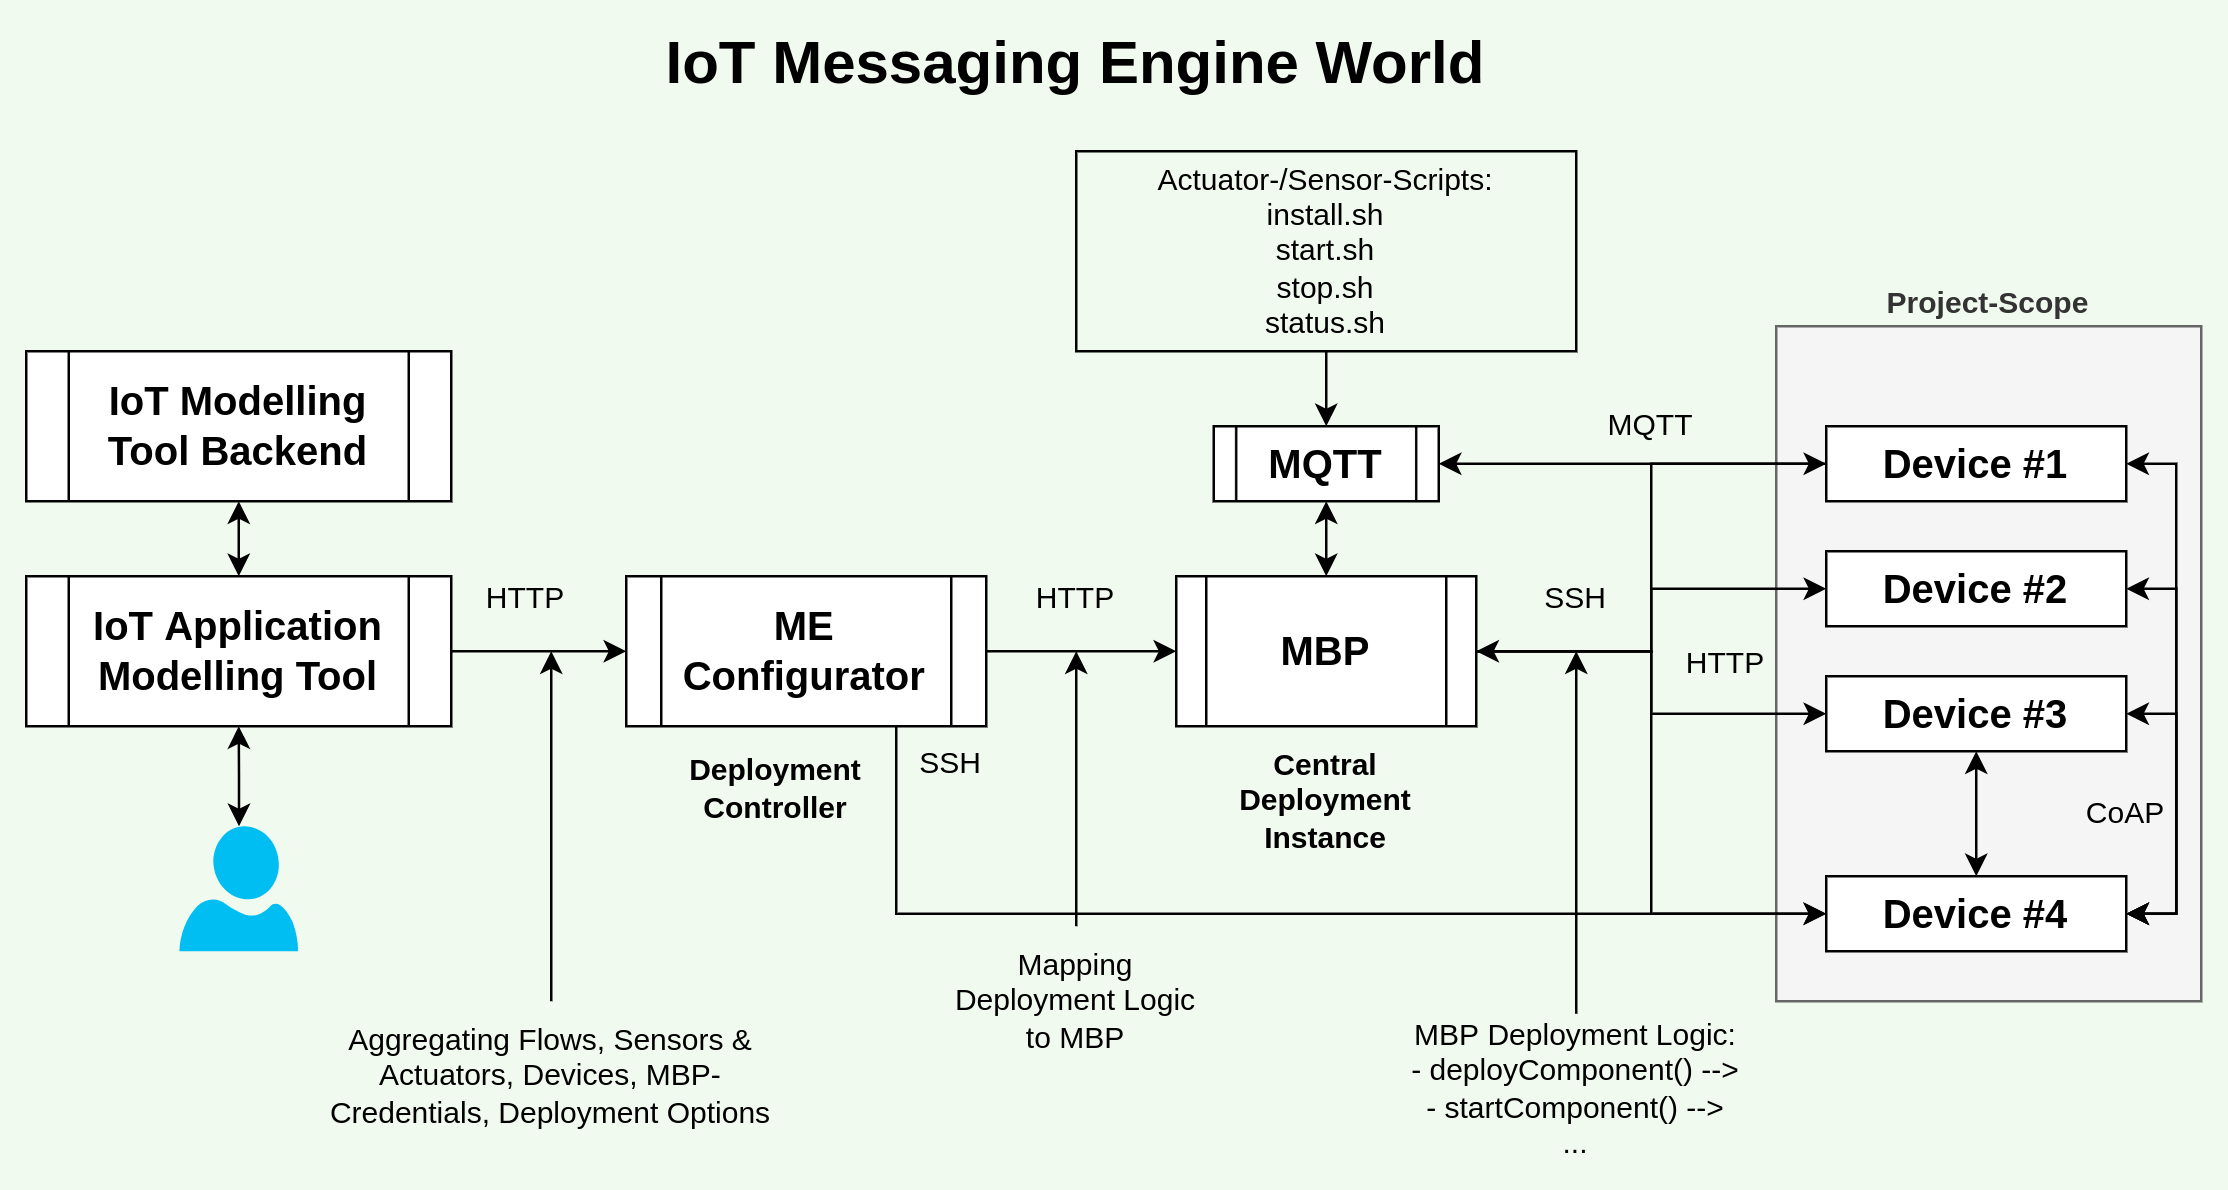

The diagram above was exported from draw.io. Its source (the exported page's mxGraphModel, read from the mxfile embedded in the PNG):
<mxGraphModel dx="1102" dy="2074" grid="1" gridSize="10" guides="1" tooltips="1" connect="1" arrows="1" fold="1" page="1" pageScale="1" pageWidth="827" pageHeight="1169" background="#F1FAEE" math="0" shadow="0">
  <root>
    <mxCell id="Rki-ZqEmnkp4UywMpusv-0" />
    <mxCell id="Rki-ZqEmnkp4UywMpusv-1" parent="Rki-ZqEmnkp4UywMpusv-0" />
    <mxCell id="K6e2Z9oYMo34ij6il74v-38" value="Project-Scope" style="rounded=0;whiteSpace=wrap;html=1;fontSize=12;labelPosition=center;verticalLabelPosition=top;align=center;verticalAlign=bottom;fillColor=#f5f5f5;fontColor=#333333;strokeColor=#666666;fontStyle=1" parent="Rki-ZqEmnkp4UywMpusv-1" vertex="1">
      <mxGeometry x="730" y="10" width="170" height="270" as="geometry" />
    </mxCell>
    <mxCell id="K6e2Z9oYMo34ij6il74v-18" style="edgeStyle=orthogonalEdgeStyle;rounded=0;orthogonalLoop=1;jettySize=auto;html=1;entryX=0;entryY=0.5;entryDx=0;entryDy=0;fontSize=16;fontStyle=1" parent="Rki-ZqEmnkp4UywMpusv-1" source="K6e2Z9oYMo34ij6il74v-0" target="K6e2Z9oYMo34ij6il74v-1" edge="1">
      <mxGeometry relative="1" as="geometry" />
    </mxCell>
    <mxCell id="K6e2Z9oYMo34ij6il74v-29" value="" style="edgeStyle=orthogonalEdgeStyle;rounded=0;orthogonalLoop=1;jettySize=auto;html=1;fontSize=12;startArrow=classic;startFill=1;" parent="Rki-ZqEmnkp4UywMpusv-1" source="K6e2Z9oYMo34ij6il74v-0" target="K6e2Z9oYMo34ij6il74v-28" edge="1">
      <mxGeometry relative="1" as="geometry" />
    </mxCell>
    <mxCell id="K6e2Z9oYMo34ij6il74v-0" value="IoT Application Modelling Tool" style="shape=process;whiteSpace=wrap;html=1;backgroundOutline=1;fontSize=16;fontStyle=1" parent="Rki-ZqEmnkp4UywMpusv-1" vertex="1">
      <mxGeometry x="30" y="110" width="170" height="60" as="geometry" />
    </mxCell>
    <mxCell id="K6e2Z9oYMo34ij6il74v-4" style="edgeStyle=orthogonalEdgeStyle;rounded=0;orthogonalLoop=1;jettySize=auto;html=1;entryX=0;entryY=0.5;entryDx=0;entryDy=0;fontSize=16;fontStyle=1" parent="Rki-ZqEmnkp4UywMpusv-1" source="K6e2Z9oYMo34ij6il74v-1" target="K6e2Z9oYMo34ij6il74v-2" edge="1">
      <mxGeometry relative="1" as="geometry">
        <mxPoint x="480" y="140" as="targetPoint" />
      </mxGeometry>
    </mxCell>
    <mxCell id="__OeOly6BU0yVqI06Gi--1" style="edgeStyle=orthogonalEdgeStyle;rounded=0;orthogonalLoop=1;jettySize=auto;html=1;exitX=0.75;exitY=1;exitDx=0;exitDy=0;entryX=0;entryY=0.5;entryDx=0;entryDy=0;fontSize=24;" parent="Rki-ZqEmnkp4UywMpusv-1" source="K6e2Z9oYMo34ij6il74v-1" target="K6e2Z9oYMo34ij6il74v-12" edge="1">
      <mxGeometry relative="1" as="geometry" />
    </mxCell>
    <mxCell id="K6e2Z9oYMo34ij6il74v-1" value="ME Configurator" style="shape=process;whiteSpace=wrap;html=1;backgroundOutline=1;fontSize=16;fontStyle=1" parent="Rki-ZqEmnkp4UywMpusv-1" vertex="1">
      <mxGeometry x="270" y="110" width="144" height="60" as="geometry" />
    </mxCell>
    <mxCell id="K6e2Z9oYMo34ij6il74v-14" style="edgeStyle=orthogonalEdgeStyle;rounded=0;orthogonalLoop=1;jettySize=auto;html=1;entryX=0;entryY=0.5;entryDx=0;entryDy=0;fontSize=16;fontStyle=1" parent="Rki-ZqEmnkp4UywMpusv-1" source="K6e2Z9oYMo34ij6il74v-2" target="K6e2Z9oYMo34ij6il74v-11" edge="1">
      <mxGeometry relative="1" as="geometry" />
    </mxCell>
    <mxCell id="K6e2Z9oYMo34ij6il74v-15" style="edgeStyle=orthogonalEdgeStyle;rounded=0;orthogonalLoop=1;jettySize=auto;html=1;exitX=1;exitY=0.5;exitDx=0;exitDy=0;fontSize=16;fontStyle=1" parent="Rki-ZqEmnkp4UywMpusv-1" source="K6e2Z9oYMo34ij6il74v-2" target="K6e2Z9oYMo34ij6il74v-10" edge="1">
      <mxGeometry relative="1" as="geometry" />
    </mxCell>
    <mxCell id="K6e2Z9oYMo34ij6il74v-16" style="edgeStyle=orthogonalEdgeStyle;rounded=0;orthogonalLoop=1;jettySize=auto;html=1;exitX=1;exitY=0.5;exitDx=0;exitDy=0;entryX=0;entryY=0.5;entryDx=0;entryDy=0;fontSize=16;fontStyle=1" parent="Rki-ZqEmnkp4UywMpusv-1" source="K6e2Z9oYMo34ij6il74v-2" target="K6e2Z9oYMo34ij6il74v-6" edge="1">
      <mxGeometry relative="1" as="geometry" />
    </mxCell>
    <mxCell id="K6e2Z9oYMo34ij6il74v-17" style="edgeStyle=orthogonalEdgeStyle;rounded=0;orthogonalLoop=1;jettySize=auto;html=1;exitX=1;exitY=0.5;exitDx=0;exitDy=0;entryX=0;entryY=0.5;entryDx=0;entryDy=0;startArrow=classic;startFill=1;fontSize=16;fontStyle=1" parent="Rki-ZqEmnkp4UywMpusv-1" source="K6e2Z9oYMo34ij6il74v-2" target="K6e2Z9oYMo34ij6il74v-12" edge="1">
      <mxGeometry relative="1" as="geometry" />
    </mxCell>
    <mxCell id="K6e2Z9oYMo34ij6il74v-59" style="edgeStyle=orthogonalEdgeStyle;rounded=0;orthogonalLoop=1;jettySize=auto;html=1;exitX=0.5;exitY=0;exitDx=0;exitDy=0;entryX=0.5;entryY=1;entryDx=0;entryDy=0;fontSize=12;startArrow=classic;startFill=1;endArrow=classic;endFill=1;" parent="Rki-ZqEmnkp4UywMpusv-1" source="K6e2Z9oYMo34ij6il74v-2" target="K6e2Z9oYMo34ij6il74v-47" edge="1">
      <mxGeometry relative="1" as="geometry" />
    </mxCell>
    <mxCell id="K6e2Z9oYMo34ij6il74v-2" value="MBP" style="shape=process;whiteSpace=wrap;html=1;backgroundOutline=1;fontSize=16;fontStyle=1" parent="Rki-ZqEmnkp4UywMpusv-1" vertex="1">
      <mxGeometry x="490" y="110" width="120" height="60" as="geometry" />
    </mxCell>
    <mxCell id="K6e2Z9oYMo34ij6il74v-48" style="edgeStyle=orthogonalEdgeStyle;rounded=0;orthogonalLoop=1;jettySize=auto;html=1;exitX=0;exitY=0.5;exitDx=0;exitDy=0;entryX=1;entryY=0.5;entryDx=0;entryDy=0;fontSize=12;startArrow=none;startFill=0;endArrow=classic;endFill=1;" parent="Rki-ZqEmnkp4UywMpusv-1" source="K6e2Z9oYMo34ij6il74v-6" target="K6e2Z9oYMo34ij6il74v-47" edge="1">
      <mxGeometry relative="1" as="geometry" />
    </mxCell>
    <mxCell id="K6e2Z9oYMo34ij6il74v-6" value="Device #1" style="rounded=0;whiteSpace=wrap;html=1;fontSize=16;fontStyle=1" parent="Rki-ZqEmnkp4UywMpusv-1" vertex="1">
      <mxGeometry x="750" y="50" width="120" height="30" as="geometry" />
    </mxCell>
    <mxCell id="K6e2Z9oYMo34ij6il74v-10" value="Device #2" style="rounded=0;whiteSpace=wrap;html=1;fontSize=16;fontStyle=1" parent="Rki-ZqEmnkp4UywMpusv-1" vertex="1">
      <mxGeometry x="750" y="100" width="120" height="30" as="geometry" />
    </mxCell>
    <mxCell id="K6e2Z9oYMo34ij6il74v-11" value="Device #3" style="rounded=0;whiteSpace=wrap;html=1;fontSize=16;fontStyle=1" parent="Rki-ZqEmnkp4UywMpusv-1" vertex="1">
      <mxGeometry x="750" y="150" width="120" height="30" as="geometry" />
    </mxCell>
    <mxCell id="K6e2Z9oYMo34ij6il74v-54" style="edgeStyle=orthogonalEdgeStyle;rounded=0;orthogonalLoop=1;jettySize=auto;html=1;exitX=0.5;exitY=0;exitDx=0;exitDy=0;entryX=0.5;entryY=1;entryDx=0;entryDy=0;fontSize=12;startArrow=classic;startFill=1;endArrow=classic;endFill=1;" parent="Rki-ZqEmnkp4UywMpusv-1" source="K6e2Z9oYMo34ij6il74v-12" target="K6e2Z9oYMo34ij6il74v-11" edge="1">
      <mxGeometry relative="1" as="geometry" />
    </mxCell>
    <mxCell id="K6e2Z9oYMo34ij6il74v-56" style="edgeStyle=orthogonalEdgeStyle;rounded=0;orthogonalLoop=1;jettySize=auto;html=1;exitX=1;exitY=0.5;exitDx=0;exitDy=0;entryX=1;entryY=0.5;entryDx=0;entryDy=0;fontSize=12;startArrow=classic;startFill=1;endArrow=classic;endFill=1;" parent="Rki-ZqEmnkp4UywMpusv-1" source="K6e2Z9oYMo34ij6il74v-12" target="K6e2Z9oYMo34ij6il74v-11" edge="1">
      <mxGeometry relative="1" as="geometry" />
    </mxCell>
    <mxCell id="K6e2Z9oYMo34ij6il74v-57" style="edgeStyle=orthogonalEdgeStyle;rounded=0;orthogonalLoop=1;jettySize=auto;html=1;exitX=1;exitY=0.5;exitDx=0;exitDy=0;entryX=1;entryY=0.5;entryDx=0;entryDy=0;fontSize=12;startArrow=classic;startFill=1;endArrow=classic;endFill=1;" parent="Rki-ZqEmnkp4UywMpusv-1" source="K6e2Z9oYMo34ij6il74v-12" target="K6e2Z9oYMo34ij6il74v-10" edge="1">
      <mxGeometry relative="1" as="geometry" />
    </mxCell>
    <mxCell id="K6e2Z9oYMo34ij6il74v-58" style="edgeStyle=orthogonalEdgeStyle;rounded=0;orthogonalLoop=1;jettySize=auto;html=1;exitX=1;exitY=0.5;exitDx=0;exitDy=0;entryX=1;entryY=0.5;entryDx=0;entryDy=0;fontSize=12;startArrow=classic;startFill=1;endArrow=classic;endFill=1;" parent="Rki-ZqEmnkp4UywMpusv-1" source="K6e2Z9oYMo34ij6il74v-12" target="K6e2Z9oYMo34ij6il74v-6" edge="1">
      <mxGeometry relative="1" as="geometry" />
    </mxCell>
    <mxCell id="K6e2Z9oYMo34ij6il74v-12" value="Device #4" style="rounded=0;whiteSpace=wrap;html=1;fontSize=16;fontStyle=1" parent="Rki-ZqEmnkp4UywMpusv-1" vertex="1">
      <mxGeometry x="750" y="230" width="120" height="30" as="geometry" />
    </mxCell>
    <mxCell id="K6e2Z9oYMo34ij6il74v-20" style="edgeStyle=orthogonalEdgeStyle;rounded=0;orthogonalLoop=1;jettySize=auto;html=1;entryX=0.5;entryY=1;entryDx=0;entryDy=0;fontSize=16;startArrow=classic;startFill=1;" parent="Rki-ZqEmnkp4UywMpusv-1" source="K6e2Z9oYMo34ij6il74v-19" target="K6e2Z9oYMo34ij6il74v-0" edge="1">
      <mxGeometry relative="1" as="geometry" />
    </mxCell>
    <mxCell id="K6e2Z9oYMo34ij6il74v-19" value="" style="verticalLabelPosition=bottom;html=1;verticalAlign=top;align=center;strokeColor=none;fillColor=#00BEF2;shape=mxgraph.azure.user;fontSize=16;" parent="Rki-ZqEmnkp4UywMpusv-1" vertex="1">
      <mxGeometry x="91.25" y="210" width="47.5" height="50" as="geometry" />
    </mxCell>
    <mxCell id="K6e2Z9oYMo34ij6il74v-23" value="SSH" style="text;html=1;strokeColor=none;fillColor=none;align=center;verticalAlign=middle;whiteSpace=wrap;rounded=0;fontSize=12;fontStyle=0" parent="Rki-ZqEmnkp4UywMpusv-1" vertex="1">
      <mxGeometry x="620" y="104" width="60" height="30" as="geometry" />
    </mxCell>
    <mxCell id="K6e2Z9oYMo34ij6il74v-24" value="HTTP" style="text;html=1;strokeColor=none;fillColor=none;align=center;verticalAlign=middle;whiteSpace=wrap;rounded=0;fontSize=12;fontStyle=0" parent="Rki-ZqEmnkp4UywMpusv-1" vertex="1">
      <mxGeometry x="420" y="104" width="60" height="30" as="geometry" />
    </mxCell>
    <mxCell id="K6e2Z9oYMo34ij6il74v-25" value="HTTP" style="text;html=1;strokeColor=none;fillColor=none;align=center;verticalAlign=middle;whiteSpace=wrap;rounded=0;fontSize=12;fontStyle=0" parent="Rki-ZqEmnkp4UywMpusv-1" vertex="1">
      <mxGeometry x="200" y="104" width="60" height="30" as="geometry" />
    </mxCell>
    <mxCell id="K6e2Z9oYMo34ij6il74v-26" value="Central Deployment Instance" style="text;html=1;strokeColor=none;fillColor=none;align=center;verticalAlign=middle;whiteSpace=wrap;rounded=0;fontSize=12;fontStyle=1" parent="Rki-ZqEmnkp4UywMpusv-1" vertex="1">
      <mxGeometry x="520" y="185" width="60" height="30" as="geometry" />
    </mxCell>
    <mxCell id="K6e2Z9oYMo34ij6il74v-27" value="Deployment Controller" style="text;html=1;strokeColor=none;fillColor=none;align=center;verticalAlign=middle;whiteSpace=wrap;rounded=0;fontSize=12;fontStyle=1" parent="Rki-ZqEmnkp4UywMpusv-1" vertex="1">
      <mxGeometry x="300" y="180" width="60" height="30" as="geometry" />
    </mxCell>
    <mxCell id="K6e2Z9oYMo34ij6il74v-28" value="IoT Modelling Tool Backend" style="shape=process;whiteSpace=wrap;html=1;backgroundOutline=1;fontSize=16;fontStyle=1" parent="Rki-ZqEmnkp4UywMpusv-1" vertex="1">
      <mxGeometry x="30" y="20" width="170" height="60" as="geometry" />
    </mxCell>
    <mxCell id="K6e2Z9oYMo34ij6il74v-33" style="edgeStyle=orthogonalEdgeStyle;rounded=0;orthogonalLoop=1;jettySize=auto;html=1;fontSize=12;startArrow=none;startFill=0;endArrow=classic;endFill=1;" parent="Rki-ZqEmnkp4UywMpusv-1" source="K6e2Z9oYMo34ij6il74v-32" edge="1">
      <mxGeometry relative="1" as="geometry">
        <mxPoint x="240" y="140" as="targetPoint" />
      </mxGeometry>
    </mxCell>
    <mxCell id="K6e2Z9oYMo34ij6il74v-32" value="Aggregating Flows, Sensors &amp;amp; Actuators, Devices, MBP-Credentials, Deployment Options&lt;br&gt;" style="text;html=1;strokeColor=none;fillColor=none;align=center;verticalAlign=middle;whiteSpace=wrap;rounded=0;fontSize=12;" parent="Rki-ZqEmnkp4UywMpusv-1" vertex="1">
      <mxGeometry x="150" y="280" width="180" height="60" as="geometry" />
    </mxCell>
    <mxCell id="K6e2Z9oYMo34ij6il74v-35" style="edgeStyle=orthogonalEdgeStyle;rounded=0;orthogonalLoop=1;jettySize=auto;html=1;fontSize=12;startArrow=none;startFill=0;endArrow=classic;endFill=1;" parent="Rki-ZqEmnkp4UywMpusv-1" source="K6e2Z9oYMo34ij6il74v-34" edge="1">
      <mxGeometry relative="1" as="geometry">
        <mxPoint x="450" y="140" as="targetPoint" />
      </mxGeometry>
    </mxCell>
    <mxCell id="K6e2Z9oYMo34ij6il74v-34" value="Mapping Deployment Logic to MBP" style="text;html=1;strokeColor=none;fillColor=none;align=center;verticalAlign=middle;whiteSpace=wrap;rounded=0;fontSize=12;" parent="Rki-ZqEmnkp4UywMpusv-1" vertex="1">
      <mxGeometry x="395" y="250" width="110" height="60" as="geometry" />
    </mxCell>
    <mxCell id="K6e2Z9oYMo34ij6il74v-37" style="edgeStyle=orthogonalEdgeStyle;rounded=0;orthogonalLoop=1;jettySize=auto;html=1;fontSize=12;startArrow=none;startFill=0;endArrow=classic;endFill=1;" parent="Rki-ZqEmnkp4UywMpusv-1" source="K6e2Z9oYMo34ij6il74v-36" edge="1">
      <mxGeometry relative="1" as="geometry">
        <mxPoint x="650" y="140" as="targetPoint" />
      </mxGeometry>
    </mxCell>
    <mxCell id="K6e2Z9oYMo34ij6il74v-36" value="MBP Deployment Logic:&lt;br&gt;- deployComponent() --&amp;gt;&lt;br&gt;- startComponent() --&amp;gt;&lt;br&gt;..." style="text;html=1;strokeColor=none;fillColor=none;align=center;verticalAlign=middle;whiteSpace=wrap;rounded=0;fontSize=12;" parent="Rki-ZqEmnkp4UywMpusv-1" vertex="1">
      <mxGeometry x="560" y="285" width="180" height="60" as="geometry" />
    </mxCell>
    <mxCell id="K6e2Z9oYMo34ij6il74v-39" value="HTTP" style="text;html=1;strokeColor=none;fillColor=none;align=center;verticalAlign=middle;whiteSpace=wrap;rounded=0;fontSize=12;fontStyle=0" parent="Rki-ZqEmnkp4UywMpusv-1" vertex="1">
      <mxGeometry x="680" y="130" width="60" height="30" as="geometry" />
    </mxCell>
    <mxCell id="K6e2Z9oYMo34ij6il74v-60" style="edgeStyle=orthogonalEdgeStyle;rounded=0;orthogonalLoop=1;jettySize=auto;html=1;exitX=0.5;exitY=1;exitDx=0;exitDy=0;entryX=0.5;entryY=0;entryDx=0;entryDy=0;fontSize=12;startArrow=none;startFill=0;endArrow=classic;endFill=1;" parent="Rki-ZqEmnkp4UywMpusv-1" source="K6e2Z9oYMo34ij6il74v-44" target="K6e2Z9oYMo34ij6il74v-47" edge="1">
      <mxGeometry relative="1" as="geometry" />
    </mxCell>
    <mxCell id="K6e2Z9oYMo34ij6il74v-44" value="Actuator-/Sensor-Scripts:&lt;br&gt;install.sh&lt;br&gt;start.sh&lt;br&gt;stop.sh&lt;br&gt;status.sh" style="rounded=0;whiteSpace=wrap;html=1;fontSize=12;fillColor=none;" parent="Rki-ZqEmnkp4UywMpusv-1" vertex="1">
      <mxGeometry x="450" y="-60" width="200" height="80" as="geometry" />
    </mxCell>
    <mxCell id="K6e2Z9oYMo34ij6il74v-45" value="MQTT" style="text;html=1;strokeColor=none;fillColor=none;align=center;verticalAlign=middle;whiteSpace=wrap;rounded=0;fontSize=12;fontStyle=0" parent="Rki-ZqEmnkp4UywMpusv-1" vertex="1">
      <mxGeometry x="650" y="35" width="60" height="30" as="geometry" />
    </mxCell>
    <mxCell id="K6e2Z9oYMo34ij6il74v-47" value="MQTT" style="shape=process;whiteSpace=wrap;html=1;backgroundOutline=1;fontSize=16;fontStyle=1" parent="Rki-ZqEmnkp4UywMpusv-1" vertex="1">
      <mxGeometry x="505" y="50" width="90" height="30" as="geometry" />
    </mxCell>
    <mxCell id="K6e2Z9oYMo34ij6il74v-55" value="CoAP" style="text;html=1;strokeColor=none;fillColor=none;align=center;verticalAlign=middle;whiteSpace=wrap;rounded=0;fontSize=12;fontStyle=0" parent="Rki-ZqEmnkp4UywMpusv-1" vertex="1">
      <mxGeometry x="840" y="190" width="60" height="30" as="geometry" />
    </mxCell>
    <mxCell id="__OeOly6BU0yVqI06Gi--0" value="IoT Messaging Engine World" style="text;html=1;strokeColor=none;fillColor=none;align=center;verticalAlign=middle;whiteSpace=wrap;rounded=0;fontStyle=1;fontSize=24;" parent="Rki-ZqEmnkp4UywMpusv-1" vertex="1">
      <mxGeometry x="205" y="-110" width="490" height="30" as="geometry" />
    </mxCell>
    <mxCell id="__OeOly6BU0yVqI06Gi--3" value="SSH" style="text;html=1;strokeColor=none;fillColor=none;align=center;verticalAlign=middle;whiteSpace=wrap;rounded=0;fontSize=12;fontStyle=0" parent="Rki-ZqEmnkp4UywMpusv-1" vertex="1">
      <mxGeometry x="370" y="170" width="60" height="30" as="geometry" />
    </mxCell>
  </root>
</mxGraphModel>